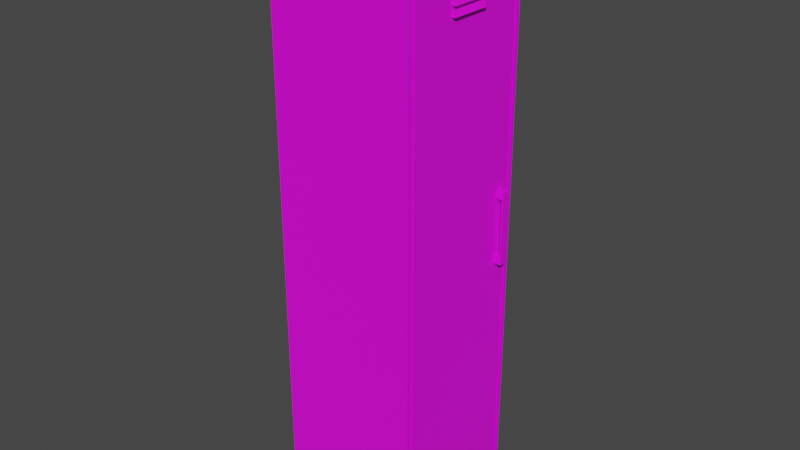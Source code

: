 # Source: locker.blend  (saved by Blender 2.82.7; exported with 4.5.12 LTS)
import bpy
from mathutils import Matrix  # noqa: F401  (used for matrix-valued properties, if any)

bpy.ops.wm.read_factory_settings(use_empty=True)
scene = bpy.context.scene
scene.name = 'Scene'

# ---- collections
col_collection = bpy.data.collections.new('Collection'); scene.collection.children.link(col_collection)

# ---- images (referenced by path relative to the original .blend; pixels are not part of the script)
import os
ASSET_DIR = os.environ.get("B2B_ASSET_DIR", "")  # directory of the original .blend (textures are referenced by path, not embedded)
HERE = os.path.dirname(os.path.abspath(__file__))  # packed textures are extracted next to this script under _unpacked/

def load_image(name, relpath, width, height, colorspace="sRGB"):
    """Load a texture the original file referenced (path relative to the .blend, or extracted next to this script)."""
    p = next((c for c in (os.path.join(HERE, relpath), os.path.join(ASSET_DIR, relpath)) if relpath and os.path.exists(c)), "")
    if p:
        img = bpy.data.images.load(p, check_existing=True)
        img.name = name
    else:  # same state as the original file: an image datablock whose file is absent (Cycles renders it pink)
        img = bpy.data.images.new(name, width, height)
        img.source = "FILE"
        img.filepath = "//" + (relpath or name)
    img.colorspace_settings.name = colorspace
    return img
img_lockertex_png = load_image('LockerTex.png', 'LockerTex.png', 1024, 1024, 'sRGB')

# ---- materials (node trees are filled in below, after node groups)
mat_material_001 = bpy.data.materials.new('Material.001')
mat_material_001.use_transparent_shadow = False

# ---- material node trees
mat_material_001.use_nodes = True; mat_material_001.node_tree.nodes.clear()
_N = mat_material_001.node_tree.nodes; _L = mat_material_001.node_tree.links
n0 = _N.new('ShaderNodeOutputMaterial'); n0.name = 'Material Output'; n0.location = (300, 300)
n1 = _N.new('ShaderNodeBsdfPrincipled'); n1.name = 'Principled BSDF'; n1.location = (10, 300)
n1.distribution = 'GGX'
n1.subsurface_method = 'BURLEY'
n1.inputs[3].default_value = 1.45
n1.inputs[27].default_value = (0.0, 0.0, 0.0, 1.0)
n1.inputs[28].default_value = 1.0
n2 = _N.new('ShaderNodeTexImage'); n2.name = 'Image Texture'; n2.location = (-300, 260)
n2.image = img_lockertex_png
_L.new(n1.outputs[0], n0.inputs[0])
_L.new(n2.outputs[0], n1.inputs[0])
n0.is_active_output = True

# ---- world
world_world = bpy.data.worlds.new('World'); scene.world = world_world
world_world.use_nodes = True; world_world.node_tree.nodes.clear()
_N = world_world.node_tree.nodes; _L = world_world.node_tree.links
n0 = _N.new('ShaderNodeOutputWorld'); n0.name = 'World Output'; n0.location = (300, 300)
n1 = _N.new('ShaderNodeBackground'); n1.name = 'Background'; n1.location = (10, 300)
n1.inputs[0].default_value = (0.05088, 0.05088, 0.05088, 1.0)
_L.new(n1.outputs[0], n0.inputs[0])
n0.is_active_output = True
world_world.color = (0.05088, 0.05088, 0.05088)
world_world.use_sun_shadow = False
world_world.sun_shadow_jitter_overblur = 0.0

# ---- meshes
me_cube_001 = bpy.data.meshes.new('Cube.001')
me_cube_001.from_pydata([(-1.0, -1.0, -1.0), (-1.0, -1.0, 1.0), (-1.0, 1.0, -1.0), (-1.0, 1.0, 1.0), (1.0, 1.0, -1.0), (1.0, 0.9, 0.975), (1.0, 0.9, -0.975), (1.0, -0.9, -0.975), (1.0, -0.9, 0.975), (1.0, 1.0, 1.0), (1.0, -1.0, -1.0), (1.0, -1.0, 1.0), (1.0, 0.95, 0.9875), (1.0, 0.95, -0.9875), (1.0, -0.95, -0.9875), (1.0, -0.95, 0.9875), (0.9299, 0.95, 0.9875), (0.9299, 0.95, -0.9875), (0.9299, -0.95, -0.9875), (0.9299, -0.95, 0.9875), (0.9299, 0.9, 0.975), (0.9299, 0.9, -0.975), (0.9299, -0.9, -0.975), (0.9299, -0.9, 0.975), (1.0, 0.9, 0.875), (1.0, -0.9, 0.875), (1.0, 0.29, 0.875), (1.0, -0.29, 0.875), (1.0, -0.29, 0.85), (1.0, 0.29, 0.85), (1.05, -0.28, 0.85), (1.05, 0.28, 0.85), (1.0, 0.29, 0.8433), (1.0, -0.29, 0.8433), (1.0, -0.29, 0.8183), (1.0, 0.29, 0.8183), (1.05, -0.28, 0.8183), (1.05, 0.28, 0.8183), (1.0, 0.29, 0.8113), (1.0, -0.29, 0.8113), (1.0, -0.29, 0.7863), (1.0, 0.29, 0.7863), (1.05, -0.28, 0.7863), (1.05, 0.28, 0.7863), (1.0, 0.29, 0.78), (1.0, -0.29, 0.78), (1.0, -0.29, 0.755), (1.0, 0.29, 0.755), (1.05, -0.28, 0.755), (1.05, 0.28, 0.755), (1.0, 0.29, 0.7485), (1.0, -0.29, 0.7485), (1.0, -0.29, 0.7235), (1.0, 0.29, 0.7235), (1.05, -0.28, 0.7235), (1.05, 0.28, 0.7235), (1.0, 0.7, 0.125), (1.0, 0.8, 0.125), (1.0, 0.8, -0.125), (1.0, 0.7, -0.125), (1.0, 0.8, 0.0998), (1.0, 0.7, 0.1002), (1.0, 0.8, -0.09991), (1.0, 0.7, -0.1001), (1.1, 0.7, 0.125), (1.1, 0.8, 0.125), (1.1, 0.8, -0.09991), (1.1, 0.8, -0.125), (1.1, 0.7, -0.125), (1.1, 0.8, 0.0998), (1.1, 0.7, -0.1001), (1.08, 0.8, -0.09991), (1.08, 0.8, -0.125), (1.08, 0.7, -0.125), (1.08, 0.7, -0.1001), (1.08, 0.7, 0.125), (1.08, 0.8, 0.125), (1.08, 0.7, 0.1002), (1.08, 0.8, 0.0998), (1.1, 0.7, 0.1002), (1.08, 0.8, -0.09991)], [], [(1, 2, 0), (3, 4, 2), (11, 0, 10), (4, 0, 2), (3, 11, 9), (6, 59, 7), (12, 4, 9), (14, 4, 13), (12, 11, 15), (14, 11, 10), (7, 21, 6), (12, 17, 13), (25, 23, 22), (15, 16, 12), (21, 16, 20), (22, 17, 21), (20, 19, 23), (23, 18, 22), (14, 19, 15), (13, 18, 14), (5, 23, 8), (24, 21, 20), (33, 34, 36), (26, 5, 8), (27, 28, 30), (28, 31, 30), (31, 29, 26), (26, 30, 31), (34, 37, 36), (37, 35, 32), (32, 36, 37), (39, 40, 42), (40, 43, 42), (43, 41, 38), (38, 42, 43), (45, 46, 48), (46, 49, 48), (49, 47, 44), (44, 48, 49), (51, 52, 54), (52, 55, 54), (55, 53, 50), (50, 54, 55), (65, 79, 69), (56, 57, 24), (71, 67, 72), (60, 63, 62), (77, 64, 75), (70, 67, 66), (73, 70, 74), (76, 69, 78), (72, 68, 73), (74, 66, 71), (75, 65, 76), (63, 71, 62), (58, 73, 59), (59, 74, 63), (62, 72, 58), (56, 76, 57), (57, 78, 60), (60, 77, 61), (61, 75, 56), (78, 74, 77), (80, 70, 74), (77, 70, 79), (69, 80, 78), (69, 70, 66), (1, 3, 2), (3, 9, 4), (11, 1, 0), (4, 10, 0), (3, 1, 11), (6, 58, 59), (12, 13, 4), (14, 10, 4), (12, 9, 11), (14, 15, 11), (7, 22, 21), (12, 16, 17), (22, 7, 25), (25, 8, 23), (15, 19, 16), (21, 17, 16), (22, 18, 17), (20, 16, 19), (23, 19, 18), (14, 18, 19), (13, 17, 18), (5, 20, 23), (20, 5, 24), (24, 6, 21), (8, 25, 27), (26, 24, 5), (8, 27, 26), (28, 29, 31), (26, 27, 30), (34, 35, 37), (32, 33, 36), (40, 41, 43), (38, 39, 42), (46, 47, 49), (44, 45, 48), (52, 53, 55), (50, 51, 54), (65, 64, 79), (25, 7, 28), (7, 59, 28), (63, 61, 28), (61, 56, 28), (28, 56, 29), (59, 63, 28), (28, 27, 25), (24, 26, 29), (58, 6, 62), (6, 24, 62), (57, 60, 24), (60, 62, 24), (24, 29, 56), (71, 66, 67), (60, 61, 63), (77, 79, 64), (70, 68, 67), (73, 68, 70), (76, 65, 69), (72, 67, 68), (74, 70, 66), (75, 64, 65), (63, 74, 71), (58, 72, 73), (59, 73, 74), (62, 71, 72), (56, 75, 76), (57, 76, 78), (60, 78, 77), (61, 77, 75), (78, 80, 74), (80, 66, 70), (77, 74, 70), (69, 66, 80), (69, 79, 70)])
_uv = me_cube_001.uv_layers.new(name='UVMap')
_uv.uv.foreach_set('vector', [3.976e-08, 0.6667, 0.3336, 0.3333, 0.3336, 0.6667, 0.3336, 0.3333, 0.6668, 0.6667, 0.3336, 0.6667, 1.0, 0.6667, 0.6668, 0.3333, 1.0, 0.3333, 0.3336, 0.3333, 0.6671, 0.0, 0.6671, 0.3333, 0.0, 1.0, 0.3274, 0.6667, 0.3274, 1.0, 0.6338, 0.6667, 0.6004, 0.8083, 0.3336, 0.6667, 0.002085, 0.325, 0.3336, 0.3333, 1.292e-07, 0.3333, 0.3315, 0.008333, 0.3336, 0.3333, 0.3315, 0.325, 0.002085, 0.325, 0.0, 8.941e-08, 0.002085, 0.008333, 0.3315, 0.008333, 0.0, 8.941e-08, 0.3336, 0.0, 0.6919, 0.6667, 0.7036, 0.9666, 0.6919, 0.9666, 0.984, 1.987e-08, 0.9957, 0.3292, 0.984, 0.3292, 0.6688, 0.975, 0.6571, 0.9916, 0.6571, 0.6667, 0.6688, 0.6667, 0.6805, 0.9833, 0.6688, 0.9833, 0.6755, 0.3271, 0.6671, 3.974e-08, 0.6755, 0.002083, 0.9757, 0.3271, 0.6671, 0.3292, 0.6755, 0.3271, 0.6755, 0.002083, 0.984, 0.0, 0.9757, 0.002083, 0.9757, 0.002083, 0.984, 0.3292, 0.9757, 0.3271, 0.6338, 0.6667, 0.6454, 0.9958, 0.6338, 0.9958, 0.6919, 0.9833, 0.6805, 0.6667, 0.6919, 0.6667, 0.7151, 0.9666, 0.7036, 0.6667, 0.7151, 0.6667, 0.6571, 0.6833, 0.6454, 0.9916, 0.6454, 0.6667, 0.7337, 0.78, 0.7378, 0.78, 0.7378, 0.7884, 0.532, 0.975, 0.6338, 0.9916, 0.3336, 0.9916, 0.76, 0.78, 0.7642, 0.78, 0.7642, 0.7884, 0.7933, 0.7633, 0.8017, 0.6683, 0.8017, 0.7617, 0.7683, 0.7884, 0.7683, 0.7968, 0.7642, 0.7968, 0.751, 0.7633, 0.76, 0.6683, 0.76, 0.7617, 0.785, 0.7633, 0.7933, 0.6683, 0.7933, 0.7617, 0.7378, 0.7977, 0.7341, 0.7902, 0.7378, 0.7884, 0.742, 0.6667, 0.733, 0.7617, 0.733, 0.6683, 0.7642, 0.78, 0.7683, 0.78, 0.7683, 0.7884, 0.7767, 0.7633, 0.785, 0.6683, 0.785, 0.7617, 0.3324, 0.7832, 0.3324, 0.7916, 0.3282, 0.7916, 0.7241, 0.7633, 0.733, 0.6683, 0.733, 0.7617, 0.7887, 0.7727, 0.785, 0.7708, 0.7887, 0.7633, 0.7683, 0.7633, 0.7767, 0.6683, 0.7767, 0.7617, 0.742, 0.78, 0.742, 0.7884, 0.7378, 0.7884, 0.751, 0.6667, 0.742, 0.7617, 0.742, 0.6683, 0.7887, 0.7633, 0.7929, 0.7633, 0.7929, 0.7717, 0.76, 0.7633, 0.7683, 0.6683, 0.7683, 0.7617, 0.7966, 0.7727, 0.7929, 0.7652, 0.7966, 0.7633, 0.7151, 0.7633, 0.7241, 0.6683, 0.7241, 0.7617, 0.3274, 0.7499, 0.3315, 0.7332, 0.3316, 0.7499, 0.6004, 0.85, 0.6171, 0.85, 0.6338, 0.975, 0.7378, 0.7767, 0.7337, 0.78, 0.7337, 0.7767, 0.6171, 0.8458, 0.6004, 0.8125, 0.6171, 0.8125, 0.7642, 0.7766, 0.76, 0.78, 0.76, 0.7766, 0.7379, 0.7633, 0.742, 0.78, 0.7378, 0.78, 0.7642, 0.7666, 0.7683, 0.7633, 0.7683, 0.7666, 0.3316, 0.7631, 0.3274, 0.7665, 0.3274, 0.7631, 0.785, 0.7767, 0.7683, 0.78, 0.7683, 0.7767, 0.7715, 0.7967, 0.7683, 0.78, 0.7715, 0.78, 0.788, 0.7967, 0.7847, 0.78, 0.788, 0.78, 0.7847, 0.7967, 0.7715, 0.78, 0.7847, 0.78, 0.785, 0.7633, 0.7683, 0.7767, 0.7683, 0.7633, 0.7642, 0.78, 0.7683, 0.7666, 0.7683, 0.78, 0.7378, 0.7633, 0.7337, 0.7767, 0.7337, 0.7633, 0.8011, 0.7967, 0.788, 0.78, 0.8011, 0.78, 0.3316, 0.7499, 0.3274, 0.7631, 0.3274, 0.7499, 0.798, 0.8133, 0.7847, 0.7967, 0.798, 0.7967, 0.7642, 0.7633, 0.76, 0.7766, 0.76, 0.7633, 0.7151, 0.7966, 0.7318, 0.7634, 0.7318, 0.7967, 0.3316, 0.7832, 0.3282, 0.7665, 0.3316, 0.7665, 0.3308, 0.6667, 0.3274, 0.6999, 0.3274, 0.6667, 0.3308, 0.6999, 0.3274, 0.7332, 0.3274, 0.6999, 0.76, 0.7966, 0.7433, 0.7634, 0.76, 0.7633, 3.976e-08, 0.6667, 0.0, 0.3333, 0.3336, 0.3333, 0.3336, 0.3333, 0.6668, 0.3333, 0.6668, 0.6667, 1.0, 0.6667, 0.6668, 0.6667, 0.6668, 0.3333, 0.3336, 0.3333, 0.3336, 5.96e-08, 0.6671, 0.0, 0.0, 1.0, 5.964e-08, 0.6667, 0.3274, 0.6667, 0.6338, 0.6667, 0.6171, 0.8083, 0.6004, 0.8083, 0.002085, 0.325, 0.3315, 0.325, 0.3336, 0.3333, 0.3315, 0.008333, 0.3336, 0.0, 0.3336, 0.3333, 0.002085, 0.325, 1.292e-07, 0.3333, 0.0, 8.941e-08, 0.3315, 0.008333, 0.002085, 0.008333, 0.0, 8.941e-08, 0.6919, 0.6667, 0.7036, 0.6667, 0.7036, 0.9666, 0.984, 1.987e-08, 0.9957, 0.0, 0.9957, 0.3292, 0.6571, 0.6667, 0.6688, 0.6667, 0.6688, 0.975, 0.6688, 0.975, 0.6688, 0.9916, 0.6571, 0.9916, 0.6688, 0.6667, 0.6805, 0.6667, 0.6805, 0.9833, 0.6755, 0.3271, 0.6671, 0.3292, 0.6671, 3.974e-08, 0.9757, 0.3271, 0.984, 0.3292, 0.6671, 0.3292, 0.6755, 0.002083, 0.6671, 3.974e-08, 0.984, 0.0, 0.9757, 0.002083, 0.984, 0.0, 0.984, 0.3292, 0.6338, 0.6667, 0.6454, 0.6667, 0.6454, 0.9958, 0.6919, 0.9833, 0.6805, 0.9833, 0.6805, 0.6667, 0.7151, 0.9666, 0.7036, 0.9666, 0.7036, 0.6667, 0.6454, 0.6667, 0.6571, 0.6667, 0.6571, 0.6833, 0.6571, 0.6833, 0.6571, 0.9916, 0.6454, 0.9916, 0.3336, 0.9916, 0.3336, 0.975, 0.4353, 0.975, 0.532, 0.975, 0.6338, 0.975, 0.6338, 0.9916, 0.3336, 0.9916, 0.4353, 0.975, 0.532, 0.975, 0.7933, 0.7633, 0.7933, 0.6667, 0.8017, 0.6683, 0.751, 0.7633, 0.751, 0.6667, 0.76, 0.6683, 0.785, 0.7633, 0.785, 0.6667, 0.7933, 0.6683, 0.742, 0.6667, 0.742, 0.7633, 0.733, 0.7617, 0.7767, 0.7633, 0.7767, 0.6667, 0.785, 0.6683, 0.7241, 0.7633, 0.7241, 0.6667, 0.733, 0.6683, 0.7683, 0.7633, 0.7683, 0.6667, 0.7767, 0.6683, 0.751, 0.6667, 0.751, 0.7633, 0.742, 0.7617, 0.76, 0.7633, 0.76, 0.6667, 0.7683, 0.6683, 0.7151, 0.7633, 0.7151, 0.6667, 0.7241, 0.6683, 0.3274, 0.7499, 0.3274, 0.7332, 0.3315, 0.7332, 0.3336, 0.975, 0.3336, 0.6667, 0.4353, 0.9708, 0.3336, 0.6667, 0.6004, 0.8083, 0.4353, 0.9708, 0.6004, 0.8125, 0.6004, 0.8458, 0.4353, 0.9708, 0.6004, 0.8458, 0.6004, 0.85, 0.4353, 0.9708, 0.4353, 0.9708, 0.6004, 0.85, 0.532, 0.9708, 0.6004, 0.8083, 0.6004, 0.8125, 0.4353, 0.9708, 0.4353, 0.9708, 0.4353, 0.975, 0.3336, 0.975, 0.6338, 0.975, 0.532, 0.975, 0.532, 0.9708, 0.6171, 0.8083, 0.6338, 0.6667, 0.6171, 0.8125, 0.6338, 0.6667, 0.6338, 0.975, 0.6171, 0.8125, 0.6171, 0.85, 0.6171, 0.8458, 0.6338, 0.975, 0.6171, 0.8458, 0.6171, 0.8125, 0.6338, 0.975, 0.6338, 0.975, 0.532, 0.9708, 0.6004, 0.85, 0.7378, 0.7767, 0.7378, 0.78, 0.7337, 0.78, 0.6171, 0.8458, 0.6004, 0.8458, 0.6004, 0.8125, 0.7642, 0.7766, 0.7642, 0.78, 0.76, 0.78, 0.7379, 0.7633, 0.742, 0.7633, 0.742, 0.78, 0.7642, 0.7666, 0.7642, 0.7633, 0.7683, 0.7633, 0.3316, 0.7631, 0.3316, 0.7665, 0.3274, 0.7665, 0.785, 0.7767, 0.785, 0.78, 0.7683, 0.78, 0.7715, 0.7967, 0.7683, 0.7967, 0.7683, 0.78, 0.788, 0.7967, 0.7847, 0.7967, 0.7847, 0.78, 0.7847, 0.7967, 0.7715, 0.7967, 0.7715, 0.78, 0.785, 0.7633, 0.785, 0.7767, 0.7683, 0.7767, 0.7642, 0.78, 0.7642, 0.7666, 0.7683, 0.7666, 0.7378, 0.7633, 0.7378, 0.7767, 0.7337, 0.7767, 0.8011, 0.7967, 0.788, 0.7967, 0.788, 0.78, 0.3316, 0.7499, 0.3316, 0.7631, 0.3274, 0.7631, 0.798, 0.8133, 0.7847, 0.8133, 0.7847, 0.7967, 0.7642, 0.7633, 0.7642, 0.7766, 0.76, 0.7766, 0.7151, 0.7966, 0.7151, 0.7633, 0.7318, 0.7634, 0.3316, 0.7832, 0.3282, 0.7832, 0.3282, 0.7665, 0.3308, 0.6667, 0.3308, 0.6999, 0.3274, 0.6999, 0.3308, 0.6999, 0.3308, 0.7332, 0.3274, 0.7332, 0.76, 0.7966, 0.7433, 0.7967, 0.7433, 0.7634])
me_cube_001.materials.append(mat_material_001)
me_cube_001.use_remesh_fix_poles = True
me_cube_001.use_remesh_preserve_attributes = False
me_cube_001.use_mirror_vertex_groups = False
me_cube_001.update()

# ---- objects
ob_cube = bpy.data.objects.new('Cube', me_cube_001)

# ---- transforms, parenting, visibility, modifiers, constraints
ob_cube.location = (0.0, 0.0, 4.0)
ob_cube.scale = (1.0, 1.0, 4.0)
ob_cube.lineart.crease_threshold = 0.0

# ---- collection membership
col_collection.objects.link(ob_cube)

# ---- scene / render settings (as saved in the file)
scene.frame_start = 1; scene.frame_end = 250; scene.frame_set(1)
scene.render.engine = 'BLENDER_EEVEE_NEXT'
scene.cycles.use_denoising = False
scene.cycles.samples = 128
scene.cycles.sampling_pattern = 'TABULATED_SOBOL'
scene.cycles.use_adaptive_sampling = False
scene.cycles.use_light_tree = False
scene.view_settings.view_transform = 'Filmic'
bpy.context.view_layer.update()

# ---- added for rendering (the .blend has no active camera and no usable light): camera, sun
cam_auto = bpy.data.cameras.new('AutoCamera')
cam_auto.lens = 50.0
cam_auto.sensor_width = 36.0
cam_auto.clip_end = 1000.0
ob_auto_camera = bpy.data.objects.new('AutoCamera', cam_auto)
scene.collection.objects.link(ob_auto_camera)
ob_auto_camera.location = (7.92311, -9.44774, 10.2985)
ob_auto_camera.rotation_euler = (1.09748, -7.21219e-08, 0.694738)
scene.camera = ob_auto_camera
light_auto_sun = bpy.data.lights.new('AutoSun', 'SUN')
light_auto_sun.energy = 3.0
light_auto_sun.angle = 0.0523599
ob_auto_sun = bpy.data.objects.new('AutoSun', light_auto_sun)
scene.collection.objects.link(ob_auto_sun)
ob_auto_sun.rotation_euler = (0.872665, 0.174533, 0.523599)
bpy.context.view_layer.update()

